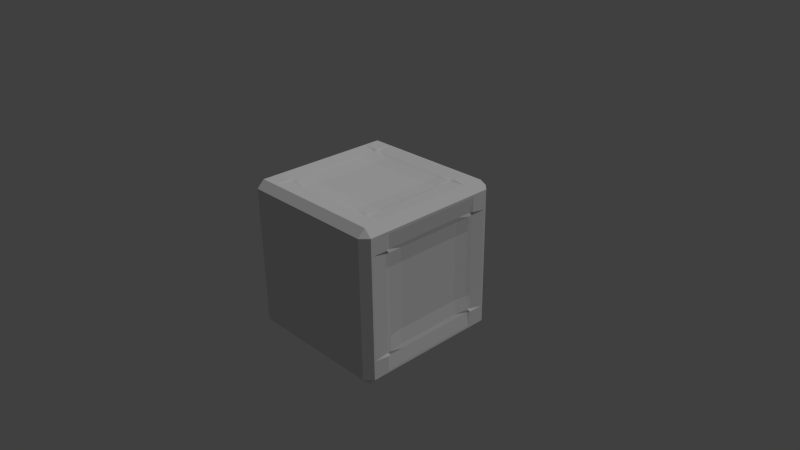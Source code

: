 # Source: CompanionCube.blend  (saved by Blender 2.71.0; exported with 4.5.12 LTS)
import bpy
from mathutils import Matrix  # noqa: F401  (used for matrix-valued properties, if any)

bpy.ops.wm.read_factory_settings(use_empty=True)
scene = bpy.context.scene
scene.name = 'Scene'

# ---- collections
col_collection_1 = bpy.data.collections.new('Collection 1'); scene.collection.children.link(col_collection_1)

# ---- materials (node trees are filled in below, after node groups)
mat_material = bpy.data.materials.new('Material')
mat_material.alpha_threshold = 0.0
mat_material.use_transparent_shadow = False
mat_material.roughness = 0.5
mat_material.line_color = (0.0, 0.0, 0.0, 1.0)

# ---- material node trees

# ---- world
world_world = bpy.data.worlds.new('World'); scene.world = world_world
world_world.color = (0.05088, 0.05088, 0.05088)
world_world.use_sun_shadow = False
world_world.sun_shadow_jitter_overblur = 0.0
world_world.cycles.sampling_method = 'MANUAL'
world_world.cycles.sample_map_resolution = 256

# ---- cameras
cam_camera = bpy.data.cameras.new('Camera')
cam_camera.clip_end = 100.0
cam_camera.lens = 35.0
cam_camera.sensor_width = 32.0
cam_camera.sensor_height = 18.0
cam_camera.ortho_scale = 7.314
cam_camera.dof.focus_distance = 0.0
cam_camera.dof.aperture_fstop = 128.0

# ---- lights
light_sun = bpy.data.lights.new('Sun', 'SUN')
light_sun.transmission_factor = 0.0
light_sun.angle = 0.1993
light_sun.energy = 1.0
light_sun.shadow_buffer_clip_start = 0.5
light_sun.shadow_soft_size = 0.1
light_sun.shadow_cascade_max_distance = 1000.0
light_sun.cycles.use_multiple_importance_sampling = False

# ---- meshes
me_cube = bpy.data.meshes.new('Cube')
me_cube.from_pydata([(1.046, 1.046, -1.046), (1.046, -1.046, -1.046), (-1.046, -1.046, -1.046), (-1.046, 1.046, -1.046), (1.046, 1.046, 1.046), (1.046, -1.046, 1.046), (-1.046, -1.046, 1.046), (-1.046, 1.046, 1.046), (1.046, 0.8139, -1.046), (1.046, 0.5813, -1.046), (1.046, 0.3488, -1.046), (1.046, 0.1163, -1.046), (1.046, -0.1163, -1.046), (1.046, -0.3488, -1.046), (1.046, -0.5813, -1.046), (1.046, -0.8139, -1.046), (0.8139, 1.046, -1.046), (0.5813, 1.046, -1.046), (0.3488, 1.046, -1.046), (0.1163, 1.046, -1.046), (-0.1163, 1.046, -1.046), (-0.3488, 1.046, -1.046), (-0.5813, 1.046, -1.046), (-0.8139, 1.046, -1.046), (1.046, 1.046, -0.8139), (1.046, 1.046, -0.5813), (1.046, 1.046, -0.3488), (1.046, 1.046, -0.1163), (1.046, 1.046, 0.1163), (1.046, 1.046, 0.3488), (1.046, 1.046, 0.5813), (1.046, 1.046, 0.8139), (0.8139, -1.046, -1.046), (0.5813, -1.046, -1.046), (0.3488, -1.046, -1.046), (0.1163, -1.046, -1.046), (-0.1163, -1.046, -1.046), (-0.3488, -1.046, -1.046), (-0.5813, -1.046, -1.046), (-0.8139, -1.046, -1.046), (1.046, -1.046, -0.8139), (1.046, -1.046, -0.5813), (1.046, -1.046, -0.3488), (1.046, -1.046, -0.1163), (1.046, -1.046, 0.1163), (1.046, -1.046, 0.3488), (1.046, -1.046, 0.5813), (1.046, -1.046, 0.8139), (-1.046, -0.8139, -1.046), (-1.046, -0.5813, -1.046), (-1.046, -0.3488, -1.046), (-1.046, -0.1163, -1.046), (-1.046, 0.1163, -1.046), (-1.046, 0.3488, -1.046), (-1.046, 0.5813, -1.046), (-1.046, 0.8139, -1.046), (-1.046, -1.046, -0.8139), (-1.046, -1.046, -0.5813), (-1.046, -1.046, -0.3488), (-1.046, -1.046, -0.1163), (-1.046, -1.046, 0.1163), (-1.046, -1.046, 0.3488), (-1.046, -1.046, 0.5813), (-1.046, -1.046, 0.8139), (-1.046, 1.046, -0.8139), (-1.046, 1.046, -0.5813), (-1.046, 1.046, -0.3488), (-1.046, 1.046, -0.1163), (-1.046, 1.046, 0.1163), (-1.046, 1.046, 0.3488), (-1.046, 1.046, 0.5813), (-1.046, 1.046, 0.8139), (1.046, 0.8139, 1.046), (1.046, 0.5813, 1.046), (1.046, 0.3488, 1.046), (1.046, 0.1163, 1.046), (1.046, -0.1163, 1.046), (1.046, -0.3488, 1.046), (1.046, -0.5813, 1.046), (1.046, -0.8139, 1.046), (0.8139, 1.046, 1.046), (0.5813, 1.046, 1.046), (0.3488, 1.046, 1.046), (0.1163, 1.046, 1.046), (-0.1163, 1.046, 1.046), (-0.3488, 1.046, 1.046), (-0.5813, 1.046, 1.046), (-0.8139, 1.046, 1.046), (0.8139, -1.046, 1.046), (0.5813, -1.046, 1.046), (0.3488, -1.046, 1.046), (0.1163, -1.046, 1.046), (-0.1163, -1.046, 1.046), (-0.3488, -1.046, 1.046), (-0.5813, -1.046, 1.046), (-0.8139, -1.046, 1.046), (-1.046, -0.8139, 1.046), (-1.046, -0.5813, 1.046), (-1.046, -0.3488, 1.046), (-1.046, -0.1163, 1.046), (-1.046, 0.1163, 1.046), (-1.046, 0.3488, 1.046), (-1.046, 0.5813, 1.046), (-1.046, 0.8139, 1.046), (0.8139, 0.8139, -1.046), (0.5813, 0.8139, -1.046), (0.3488, 0.8139, -1.046), (0.1163, 0.8139, -1.046), (-0.1163, 0.8139, -1.046), (-0.3488, 0.8139, -1.046), (-0.5813, 0.8139, -1.046), (-0.8139, 0.8139, -1.046), (0.8139, 0.5813, -1.046), (0.5556, 0.5556, -1.0), (0.3333, 0.5556, -1.0), (0.1111, 0.5556, -1.0), (-0.1111, 0.5556, -1.0), (-0.3333, 0.5556, -1.0), (-0.5556, 0.5556, -1.0), (-0.8139, 0.5813, -1.046), (0.8139, 0.3488, -1.046), (0.5556, 0.3333, -1.0), (0.3333, 0.3333, -1.0), (0.1111, 0.3333, -1.0), (-0.1111, 0.3333, -1.0), (-0.3333, 0.3333, -1.0), (-0.5556, 0.3333, -1.0), (-0.8139, 0.3488, -1.046), (0.8139, 0.1163, -1.046), (0.5556, 0.1111, -1.0), (0.3333, 0.1111, -1.0), (0.1111, 0.1111, -1.0), (-0.1111, 0.1111, -1.0), (-0.3333, 0.1111, -1.0), (-0.5556, 0.1111, -1.0), (-0.8139, 0.1163, -1.046), (0.8139, -0.1163, -1.046), (0.5556, -0.1111, -1.0), (0.3333, -0.1111, -1.0), (0.1111, -0.1111, -1.0), (-0.1111, -0.1111, -1.0), (-0.3333, -0.1111, -1.0), (-0.5556, -0.1111, -1.0), (-0.8139, -0.1163, -1.046), (0.8139, -0.3488, -1.046), (0.5556, -0.3333, -1.0), (0.3333, -0.3333, -1.0), (0.1111, -0.3333, -1.0), (-0.1111, -0.3333, -1.0), (-0.3333, -0.3333, -1.0), (-0.5556, -0.3333, -1.0), (-0.8139, -0.3488, -1.046), (0.8139, -0.5813, -1.046), (0.5556, -0.5556, -1.0), (0.3333, -0.5556, -1.0), (0.1111, -0.5556, -1.0), (-0.1111, -0.5556, -1.0), (-0.3333, -0.5556, -1.0), (-0.5556, -0.5556, -1.0), (-0.8139, -0.5813, -1.046), (0.8139, -0.8139, -1.046), (0.5813, -0.8139, -1.046), (0.3488, -0.8139, -1.046), (0.1163, -0.8139, -1.046), (-0.1163, -0.8139, -1.046), (-0.3488, -0.8139, -1.046), (-0.5813, -0.8139, -1.046), (-0.8139, -0.8139, -1.046), (0.8139, 0.8139, 1.046), (0.8139, 0.5813, 1.046), (0.8139, 0.3488, 1.046), (0.8139, 0.1163, 1.046), (0.8139, -0.1163, 1.046), (0.8139, -0.3488, 1.046), (0.8139, -0.5813, 1.046), (0.8139, -0.8139, 1.046), (0.5813, 0.8139, 1.046), (0.5556, 0.5556, 1.0), (0.5556, 0.3333, 1.0), (0.5556, 0.1111, 1.0), (0.5556, -0.1111, 1.0), (0.5556, -0.3333, 1.0), (0.5556, -0.5556, 1.0), (0.5813, -0.8139, 1.046), (0.3488, 0.8139, 1.046), (0.3333, 0.5556, 1.0), (0.3333, 0.3333, 1.0), (0.3333, 0.1111, 1.0), (0.3333, -0.1111, 1.0), (0.3333, -0.3333, 1.0), (0.3333, -0.5556, 1.0), (0.3488, -0.8139, 1.046), (0.1163, 0.8139, 1.046), (0.1111, 0.5556, 1.0), (0.1111, 0.3333, 1.0), (0.1111, 0.1111, 1.0), (0.1111, -0.1111, 1.0), (0.1111, -0.3333, 1.0), (0.1111, -0.5556, 1.0), (0.1163, -0.8139, 1.046), (-0.1163, 0.8139, 1.046), (-0.1111, 0.5556, 1.0), (-0.1111, 0.3333, 1.0), (-0.1111, 0.1111, 1.0), (-0.1111, -0.1111, 1.0), (-0.1111, -0.3333, 1.0), (-0.1111, -0.5556, 1.0), (-0.1163, -0.8139, 1.046), (-0.3488, 0.8139, 1.046), (-0.3333, 0.5556, 1.0), (-0.3333, 0.3333, 1.0), (-0.3333, 0.1111, 1.0), (-0.3333, -0.1111, 1.0), (-0.3333, -0.3333, 1.0), (-0.3333, -0.5556, 1.0), (-0.3488, -0.8139, 1.046), (-0.5813, 0.8139, 1.046), (-0.5556, 0.5556, 1.0), (-0.5556, 0.3333, 1.0), (-0.5556, 0.1111, 1.0), (-0.5556, -0.1111, 1.0), (-0.5556, -0.3333, 1.0), (-0.5556, -0.5556, 1.0), (-0.5813, -0.8139, 1.046), (-0.8139, 0.8139, 1.046), (-0.8139, 0.5813, 1.046), (-0.8139, 0.3488, 1.046), (-0.8139, 0.1163, 1.046), (-0.8139, -0.1163, 1.046), (-0.8139, -0.3488, 1.046), (-0.8139, -0.5813, 1.046), (-0.8139, -0.8139, 1.046), (1.046, 0.8139, -0.8139), (1.046, 0.5813, -0.8139), (1.046, 0.3488, -0.8139), (1.046, 0.1163, -0.8139), (1.046, -0.1163, -0.8139), (1.046, -0.3488, -0.8139), (1.046, -0.5813, -0.8139), (1.046, -0.8139, -0.8139), (1.046, 0.8139, -0.5813), (1.0, 0.5556, -0.5556), (1.0, 0.3333, -0.5556), (1.0, 0.1111, -0.5556), (1.0, -0.1111, -0.5556), (1.0, -0.3333, -0.5556), (1.0, -0.5556, -0.5556), (1.046, -0.8139, -0.5813), (1.046, 0.8139, -0.3488), (1.0, 0.5556, -0.3333), (1.0, 0.3333, -0.3333), (1.0, 0.1111, -0.3333), (1.0, -0.1111, -0.3333), (1.0, -0.3333, -0.3333), (1.0, -0.5556, -0.3333), (1.046, -0.8139, -0.3488), (1.046, 0.8139, -0.1163), (1.0, 0.5556, -0.1111), (1.0, 0.3333, -0.1111), (1.0, 0.1111, -0.1111), (1.0, -0.1111, -0.1111), (1.0, -0.3333, -0.1111), (1.0, -0.5556, -0.1111), (1.046, -0.8139, -0.1163), (1.046, 0.8139, 0.1163), (1.0, 0.5556, 0.1111), (1.0, 0.3333, 0.1111), (1.0, 0.1111, 0.1111), (1.0, -0.1111, 0.1111), (1.0, -0.3333, 0.1111), (1.0, -0.5556, 0.1111), (1.046, -0.8139, 0.1163), (1.046, 0.8139, 0.3488), (1.0, 0.5556, 0.3333), (1.0, 0.3333, 0.3333), (1.0, 0.1111, 0.3333), (1.0, -0.1111, 0.3333), (1.0, -0.3333, 0.3333), (1.0, -0.5556, 0.3333), (1.046, -0.8139, 0.3488), (1.046, 0.8139, 0.5813), (1.0, 0.5556, 0.5556), (1.0, 0.3333, 0.5556), (1.0, 0.1111, 0.5556), (1.0, -0.1111, 0.5556), (1.0, -0.3333, 0.5556), (1.0, -0.5556, 0.5556), (1.046, -0.8139, 0.5813), (1.046, 0.8139, 0.8139), (1.046, 0.5813, 0.8139), (1.046, 0.3488, 0.8139), (1.046, 0.1163, 0.8139), (1.046, -0.1163, 0.8139), (1.046, -0.3488, 0.8139), (1.046, -0.5813, 0.8139), (1.046, -0.8139, 0.8139), (0.8139, -1.046, -0.8139), (0.5813, -1.046, -0.8139), (0.3488, -1.046, -0.8139), (0.1163, -1.046, -0.8139), (-0.1163, -1.046, -0.8139), (-0.3488, -1.046, -0.8139), (-0.5813, -1.046, -0.8139), (-0.8139, -1.046, -0.8139), (0.8139, -1.046, -0.5813), (0.5556, -1.0, -0.5556), (0.3333, -1.0, -0.5556), (0.1111, -1.0, -0.5556), (-0.1111, -1.0, -0.5556), (-0.3333, -1.0, -0.5556), (-0.5556, -1.0, -0.5556), (-0.8139, -1.046, -0.5813), (0.8139, -1.046, -0.3488), (0.5556, -1.0, -0.3333), (0.3333, -1.0, -0.3333), (0.1111, -1.0, -0.3333), (-0.1111, -1.0, -0.3333), (-0.3333, -1.0, -0.3333), (-0.5556, -1.0, -0.3333), (-0.8139, -1.046, -0.3488), (0.8139, -1.046, -0.1163), (0.5556, -1.0, -0.1111), (0.3333, -1.0, -0.1111), (0.1111, -1.0, -0.1111), (-0.1111, -1.0, -0.1111), (-0.3333, -1.0, -0.1111), (-0.5556, -1.0, -0.1111), (-0.8139, -1.046, -0.1163), (0.8139, -1.046, 0.1163), (0.5556, -1.0, 0.1111), (0.3333, -1.0, 0.1111), (0.1111, -1.0, 0.1111), (-0.1111, -1.0, 0.1111), (-0.3333, -1.0, 0.1111), (-0.5556, -1.0, 0.1111), (-0.8139, -1.046, 0.1163), (0.8139, -1.046, 0.3488), (0.5556, -1.0, 0.3333), (0.3333, -1.0, 0.3333), (0.1111, -1.0, 0.3333), (-0.1111, -1.0, 0.3333), (-0.3333, -1.0, 0.3333), (-0.5556, -1.0, 0.3333), (-0.8139, -1.046, 0.3488), (0.8139, -1.046, 0.5813), (0.5556, -1.0, 0.5556), (0.3333, -1.0, 0.5556), (0.1111, -1.0, 0.5556), (-0.1111, -1.0, 0.5556), (-0.3333, -1.0, 0.5556), (-0.5556, -1.0, 0.5556), (-0.8139, -1.046, 0.5813), (0.8139, -1.046, 0.8139), (0.5813, -1.046, 0.8139), (0.3488, -1.046, 0.8139), (0.1163, -1.046, 0.8139), (-0.1163, -1.046, 0.8139), (-0.3488, -1.046, 0.8139), (-0.5813, -1.046, 0.8139), (-0.8139, -1.046, 0.8139), (-1.046, -0.8139, -0.8139), (-1.046, -0.5813, -0.8139), (-1.046, -0.3488, -0.8139), (-1.046, -0.1163, -0.8139), (-1.046, 0.1163, -0.8139), (-1.046, 0.3488, -0.8139), (-1.046, 0.5813, -0.8139), (-1.046, 0.8139, -0.8139), (-1.046, -0.8139, -0.5813), (-1.0, -0.5556, -0.5556), (-1.0, -0.3333, -0.5556), (-1.0, -0.1111, -0.5556), (-1.0, 0.1111, -0.5556), (-1.0, 0.3333, -0.5556), (-1.0, 0.5556, -0.5556), (-1.046, 0.8139, -0.5813), (-1.046, -0.8139, -0.3488), (-1.0, -0.5556, -0.3333), (-1.0, -0.3333, -0.3333), (-1.0, -0.1111, -0.3333), (-1.0, 0.1111, -0.3333), (-1.0, 0.3333, -0.3333), (-1.0, 0.5556, -0.3333), (-1.046, 0.8139, -0.3488), (-1.046, -0.8139, -0.1163), (-1.0, -0.5556, -0.1111), (-1.0, -0.3333, -0.1111), (-1.0, -0.1111, -0.1111), (-1.0, 0.1111, -0.1111), (-1.0, 0.3333, -0.1111), (-1.0, 0.5556, -0.1111), (-1.046, 0.8139, -0.1163), (-1.046, -0.8139, 0.1163), (-1.0, -0.5556, 0.1111), (-1.0, -0.3333, 0.1111), (-1.0, -0.1111, 0.1111), (-1.0, 0.1111, 0.1111), (-1.0, 0.3333, 0.1111), (-1.0, 0.5556, 0.1111), (-1.046, 0.8139, 0.1163), (-1.046, -0.8139, 0.3488), (-1.0, -0.5556, 0.3333), (-1.0, -0.3333, 0.3333), (-1.0, -0.1111, 0.3333), (-1.0, 0.1111, 0.3333), (-1.0, 0.3333, 0.3333), (-1.0, 0.5556, 0.3333), (-1.046, 0.8139, 0.3488), (-1.046, -0.8139, 0.5813), (-1.0, -0.5556, 0.5556), (-1.0, -0.3333, 0.5556), (-1.0, -0.1111, 0.5556), (-1.0, 0.1111, 0.5556), (-1.0, 0.3333, 0.5556), (-1.0, 0.5556, 0.5556), (-1.046, 0.8139, 0.5813), (-1.046, -0.8139, 0.8139), (-1.046, -0.5813, 0.8139), (-1.046, -0.3488, 0.8139), (-1.046, -0.1163, 0.8139), (-1.046, 0.1163, 0.8139), (-1.046, 0.3488, 0.8139), (-1.046, 0.5813, 0.8139), (-1.046, 0.8139, 0.8139), (0.8139, 1.046, 0.8139), (0.5813, 1.046, 0.8139), (0.3488, 1.046, 0.8139), (0.1163, 1.046, 0.8139), (-0.1163, 1.046, 0.8139), (-0.3488, 1.046, 0.8139), (-0.5813, 1.046, 0.8139), (-0.8139, 1.046, 0.8139), (0.8139, 1.046, 0.5813), (0.5556, 1.0, 0.5556), (0.3333, 1.0, 0.5556), (0.1111, 1.0, 0.5556), (-0.1111, 1.0, 0.5556), (-0.3333, 1.0, 0.5556), (-0.5556, 1.0, 0.5556), (-0.8139, 1.046, 0.5813), (0.8139, 1.046, 0.3488), (0.5556, 1.0, 0.3333), (0.3333, 1.0, 0.3333), (0.1111, 1.0, 0.3333), (-0.1111, 1.0, 0.3333), (-0.3333, 1.0, 0.3333), (-0.5556, 1.0, 0.3333), (-0.8139, 1.046, 0.3488), (0.8139, 1.046, 0.1163), (0.5556, 1.0, 0.1111), (0.3333, 1.0, 0.1111), (0.1111, 1.0, 0.1111), (-0.1111, 1.0, 0.1111), (-0.3333, 1.0, 0.1111), (-0.5556, 1.0, 0.1111), (-0.8139, 1.046, 0.1163), (0.8139, 1.046, -0.1163), (0.5556, 1.0, -0.1111), (0.3333, 1.0, -0.1111), (0.1111, 1.0, -0.1111), (-0.1111, 1.0, -0.1111), (-0.3333, 1.0, -0.1111), (-0.5556, 1.0, -0.1111), (-0.8139, 1.046, -0.1163), (0.8139, 1.046, -0.3488), (0.5556, 1.0, -0.3333), (0.3333, 1.0, -0.3333), (0.1111, 1.0, -0.3333), (-0.1111, 1.0, -0.3333), (-0.3333, 1.0, -0.3333), (-0.5556, 1.0, -0.3333), (-0.8139, 1.046, -0.3488), (0.8139, 1.046, -0.5813), (0.5556, 1.0, -0.5556), (0.3333, 1.0, -0.5556), (0.1111, 1.0, -0.5556), (-0.1111, 1.0, -0.5556), (-0.3333, 1.0, -0.5556), (-0.5556, 1.0, -0.5556), (-0.8139, 1.046, -0.5813), (0.8139, 1.046, -0.8139), (0.5813, 1.046, -0.8139), (0.3488, 1.046, -0.8139), (0.1163, 1.046, -0.8139), (-0.1163, 1.046, -0.8139), (-0.3488, 1.046, -0.8139), (-0.5813, 1.046, -0.8139), (-0.8139, 1.046, -0.8139)], [], [(167, 39, 2, 48), (231, 96, 6, 95), (295, 79, 5, 47), (359, 95, 6, 63), (423, 103, 7, 71), (487, 23, 3, 64), (23, 111, 55, 3), (111, 119, 54, 55), (119, 127, 53, 54), (127, 135, 52, 53), (135, 143, 51, 52), (143, 151, 50, 51), (151, 159, 49, 50), (159, 167, 48, 49), (0, 8, 104, 16), (16, 104, 105, 17), (17, 105, 106, 18), (18, 106, 107, 19), (19, 107, 108, 20), (20, 108, 109, 21), (21, 109, 110, 22), (22, 110, 111, 23), (8, 9, 112, 104), (104, 112, 113, 105), (105, 113, 114, 106), (106, 114, 115, 107), (107, 115, 116, 108), (108, 116, 117, 109), (109, 117, 118, 110), (110, 118, 119, 111), (9, 10, 120, 112), (112, 120, 121, 113), (113, 121, 122, 114), (114, 122, 123, 115), (115, 123, 124, 116), (116, 124, 125, 117), (117, 125, 126, 118), (118, 126, 127, 119), (10, 11, 128, 120), (120, 128, 129, 121), (121, 129, 130, 122), (122, 130, 131, 123), (123, 131, 132, 124), (124, 132, 133, 125), (125, 133, 134, 126), (126, 134, 135, 127), (11, 12, 136, 128), (128, 136, 137, 129), (129, 137, 138, 130), (130, 138, 139, 131), (131, 139, 140, 132), (132, 140, 141, 133), (133, 141, 142, 134), (134, 142, 143, 135), (12, 13, 144, 136), (136, 144, 145, 137), (137, 145, 146, 138), (138, 146, 147, 139), (139, 147, 148, 140), (140, 148, 149, 141), (141, 149, 150, 142), (142, 150, 151, 143), (13, 14, 152, 144), (144, 152, 153, 145), (145, 153, 154, 146), (146, 154, 155, 147), (147, 155, 156, 148), (148, 156, 157, 149), (149, 157, 158, 150), (150, 158, 159, 151), (14, 15, 160, 152), (152, 160, 161, 153), (153, 161, 162, 154), (154, 162, 163, 155), (155, 163, 164, 156), (156, 164, 165, 157), (157, 165, 166, 158), (158, 166, 167, 159), (15, 1, 32, 160), (160, 32, 33, 161), (161, 33, 34, 162), (162, 34, 35, 163), (163, 35, 36, 164), (164, 36, 37, 165), (165, 37, 38, 166), (166, 38, 39, 167), (79, 175, 88, 5), (175, 183, 89, 88), (183, 191, 90, 89), (191, 199, 91, 90), (199, 207, 92, 91), (207, 215, 93, 92), (215, 223, 94, 93), (223, 231, 95, 94), (4, 80, 168, 72), (72, 168, 169, 73), (73, 169, 170, 74), (74, 170, 171, 75), (75, 171, 172, 76), (76, 172, 173, 77), (77, 173, 174, 78), (78, 174, 175, 79), (80, 81, 176, 168), (168, 176, 177, 169), (169, 177, 178, 170), (170, 178, 179, 171), (171, 179, 180, 172), (172, 180, 181, 173), (173, 181, 182, 174), (174, 182, 183, 175), (81, 82, 184, 176), (176, 184, 185, 177), (177, 185, 186, 178), (178, 186, 187, 179), (179, 187, 188, 180), (180, 188, 189, 181), (181, 189, 190, 182), (182, 190, 191, 183), (82, 83, 192, 184), (184, 192, 193, 185), (185, 193, 194, 186), (186, 194, 195, 187), (187, 195, 196, 188), (188, 196, 197, 189), (189, 197, 198, 190), (190, 198, 199, 191), (83, 84, 200, 192), (192, 200, 201, 193), (193, 201, 202, 194), (194, 202, 203, 195), (195, 203, 204, 196), (196, 204, 205, 197), (197, 205, 206, 198), (198, 206, 207, 199), (84, 85, 208, 200), (200, 208, 209, 201), (201, 209, 210, 202), (202, 210, 211, 203), (203, 211, 212, 204), (204, 212, 213, 205), (205, 213, 214, 206), (206, 214, 215, 207), (85, 86, 216, 208), (208, 216, 217, 209), (209, 217, 218, 210), (210, 218, 219, 211), (211, 219, 220, 212), (212, 220, 221, 213), (213, 221, 222, 214), (214, 222, 223, 215), (86, 87, 224, 216), (216, 224, 225, 217), (217, 225, 226, 218), (218, 226, 227, 219), (219, 227, 228, 220), (220, 228, 229, 221), (221, 229, 230, 222), (222, 230, 231, 223), (87, 7, 103, 224), (224, 103, 102, 225), (225, 102, 101, 226), (226, 101, 100, 227), (227, 100, 99, 228), (228, 99, 98, 229), (229, 98, 97, 230), (230, 97, 96, 231), (15, 239, 40, 1), (239, 247, 41, 40), (247, 255, 42, 41), (255, 263, 43, 42), (263, 271, 44, 43), (271, 279, 45, 44), (279, 287, 46, 45), (287, 295, 47, 46), (0, 24, 232, 8), (8, 232, 233, 9), (9, 233, 234, 10), (10, 234, 235, 11), (11, 235, 236, 12), (12, 236, 237, 13), (13, 237, 238, 14), (14, 238, 239, 15), (24, 25, 240, 232), (232, 240, 241, 233), (233, 241, 242, 234), (234, 242, 243, 235), (235, 243, 244, 236), (236, 244, 245, 237), (237, 245, 246, 238), (238, 246, 247, 239), (25, 26, 248, 240), (240, 248, 249, 241), (241, 249, 250, 242), (242, 250, 251, 243), (243, 251, 252, 244), (244, 252, 253, 245), (245, 253, 254, 246), (246, 254, 255, 247), (26, 27, 256, 248), (248, 256, 257, 249), (249, 257, 258, 250), (250, 258, 259, 251), (251, 259, 260, 252), (252, 260, 261, 253), (253, 261, 262, 254), (254, 262, 263, 255), (27, 28, 264, 256), (256, 264, 265, 257), (257, 265, 266, 258), (258, 266, 267, 259), (259, 267, 268, 260), (260, 268, 269, 261), (261, 269, 270, 262), (262, 270, 271, 263), (28, 29, 272, 264), (264, 272, 273, 265), (265, 273, 274, 266), (266, 274, 275, 267), (267, 275, 276, 268), (268, 276, 277, 269), (269, 277, 278, 270), (270, 278, 279, 271), (29, 30, 280, 272), (272, 280, 281, 273), (273, 281, 282, 274), (274, 282, 283, 275), (275, 283, 284, 276), (276, 284, 285, 277), (277, 285, 286, 278), (278, 286, 287, 279), (30, 31, 288, 280), (280, 288, 289, 281), (281, 289, 290, 282), (282, 290, 291, 283), (283, 291, 292, 284), (284, 292, 293, 285), (285, 293, 294, 286), (286, 294, 295, 287), (31, 4, 72, 288), (288, 72, 73, 289), (289, 73, 74, 290), (290, 74, 75, 291), (291, 75, 76, 292), (292, 76, 77, 293), (293, 77, 78, 294), (294, 78, 79, 295), (39, 303, 56, 2), (303, 311, 57, 56), (311, 319, 58, 57), (319, 327, 59, 58), (327, 335, 60, 59), (335, 343, 61, 60), (343, 351, 62, 61), (351, 359, 63, 62), (1, 40, 296, 32), (32, 296, 297, 33), (33, 297, 298, 34), (34, 298, 299, 35), (35, 299, 300, 36), (36, 300, 301, 37), (37, 301, 302, 38), (38, 302, 303, 39), (40, 41, 304, 296), (296, 304, 305, 297), (297, 305, 306, 298), (298, 306, 307, 299), (299, 307, 308, 300), (300, 308, 309, 301), (301, 309, 310, 302), (302, 310, 311, 303), (41, 42, 312, 304), (304, 312, 313, 305), (305, 313, 314, 306), (306, 314, 315, 307), (307, 315, 316, 308), (308, 316, 317, 309), (309, 317, 318, 310), (310, 318, 319, 311), (42, 43, 320, 312), (312, 320, 321, 313), (313, 321, 322, 314), (314, 322, 323, 315), (315, 323, 324, 316), (316, 324, 325, 317), (317, 325, 326, 318), (318, 326, 327, 319), (43, 44, 328, 320), (320, 328, 329, 321), (321, 329, 330, 322), (322, 330, 331, 323), (323, 331, 332, 324), (324, 332, 333, 325), (325, 333, 334, 326), (326, 334, 335, 327), (44, 45, 336, 328), (328, 336, 337, 329), (329, 337, 338, 330), (330, 338, 339, 331), (331, 339, 340, 332), (332, 340, 341, 333), (333, 341, 342, 334), (334, 342, 343, 335), (45, 46, 344, 336), (336, 344, 345, 337), (337, 345, 346, 338), (338, 346, 347, 339), (339, 347, 348, 340), (340, 348, 349, 341), (341, 349, 350, 342), (342, 350, 351, 343), (46, 47, 352, 344), (344, 352, 353, 345), (345, 353, 354, 346), (346, 354, 355, 347), (347, 355, 356, 348), (348, 356, 357, 349), (349, 357, 358, 350), (350, 358, 359, 351), (47, 5, 88, 352), (352, 88, 89, 353), (353, 89, 90, 354), (354, 90, 91, 355), (355, 91, 92, 356), (356, 92, 93, 357), (357, 93, 94, 358), (358, 94, 95, 359), (55, 367, 64, 3), (367, 375, 65, 64), (375, 383, 66, 65), (383, 391, 67, 66), (391, 399, 68, 67), (399, 407, 69, 68), (407, 415, 70, 69), (415, 423, 71, 70), (2, 56, 360, 48), (48, 360, 361, 49), (49, 361, 362, 50), (50, 362, 363, 51), (51, 363, 364, 52), (52, 364, 365, 53), (53, 365, 366, 54), (54, 366, 367, 55), (56, 57, 368, 360), (360, 368, 369, 361), (361, 369, 370, 362), (362, 370, 371, 363), (363, 371, 372, 364), (364, 372, 373, 365), (365, 373, 374, 366), (366, 374, 375, 367), (57, 58, 376, 368), (368, 376, 377, 369), (369, 377, 378, 370), (370, 378, 379, 371), (371, 379, 380, 372), (372, 380, 381, 373), (373, 381, 382, 374), (374, 382, 383, 375), (58, 59, 384, 376), (376, 384, 385, 377), (377, 385, 386, 378), (378, 386, 387, 379), (379, 387, 388, 380), (380, 388, 389, 381), (381, 389, 390, 382), (382, 390, 391, 383), (59, 60, 392, 384), (384, 392, 393, 385), (385, 393, 394, 386), (386, 394, 395, 387), (387, 395, 396, 388), (388, 396, 397, 389), (389, 397, 398, 390), (390, 398, 399, 391), (60, 61, 400, 392), (392, 400, 401, 393), (393, 401, 402, 394), (394, 402, 403, 395), (395, 403, 404, 396), (396, 404, 405, 397), (397, 405, 406, 398), (398, 406, 407, 399), (61, 62, 408, 400), (400, 408, 409, 401), (401, 409, 410, 402), (402, 410, 411, 403), (403, 411, 412, 404), (404, 412, 413, 405), (405, 413, 414, 406), (406, 414, 415, 407), (62, 63, 416, 408), (408, 416, 417, 409), (409, 417, 418, 410), (410, 418, 419, 411), (411, 419, 420, 412), (412, 420, 421, 413), (413, 421, 422, 414), (414, 422, 423, 415), (63, 6, 96, 416), (416, 96, 97, 417), (417, 97, 98, 418), (418, 98, 99, 419), (419, 99, 100, 420), (420, 100, 101, 421), (421, 101, 102, 422), (422, 102, 103, 423), (87, 431, 71, 7), (431, 439, 70, 71), (439, 447, 69, 70), (447, 455, 68, 69), (455, 463, 67, 68), (463, 471, 66, 67), (471, 479, 65, 66), (479, 487, 64, 65), (4, 31, 424, 80), (80, 424, 425, 81), (81, 425, 426, 82), (82, 426, 427, 83), (83, 427, 428, 84), (84, 428, 429, 85), (85, 429, 430, 86), (86, 430, 431, 87), (31, 30, 432, 424), (424, 432, 433, 425), (425, 433, 434, 426), (426, 434, 435, 427), (427, 435, 436, 428), (428, 436, 437, 429), (429, 437, 438, 430), (430, 438, 439, 431), (30, 29, 440, 432), (432, 440, 441, 433), (433, 441, 442, 434), (434, 442, 443, 435), (435, 443, 444, 436), (436, 444, 445, 437), (437, 445, 446, 438), (438, 446, 447, 439), (29, 28, 448, 440), (440, 448, 449, 441), (441, 449, 450, 442), (442, 450, 451, 443), (443, 451, 452, 444), (444, 452, 453, 445), (445, 453, 454, 446), (446, 454, 455, 447), (28, 27, 456, 448), (448, 456, 457, 449), (449, 457, 458, 450), (450, 458, 459, 451), (451, 459, 460, 452), (452, 460, 461, 453), (453, 461, 462, 454), (454, 462, 463, 455), (27, 26, 464, 456), (456, 464, 465, 457), (457, 465, 466, 458), (458, 466, 467, 459), (459, 467, 468, 460), (460, 468, 469, 461), (461, 469, 470, 462), (462, 470, 471, 463), (26, 25, 472, 464), (464, 472, 473, 465), (465, 473, 474, 466), (466, 474, 475, 467), (467, 475, 476, 468), (468, 476, 477, 469), (469, 477, 478, 470), (470, 478, 479, 471), (25, 24, 480, 472), (472, 480, 481, 473), (473, 481, 482, 474), (474, 482, 483, 475), (475, 483, 484, 476), (476, 484, 485, 477), (477, 485, 486, 478), (478, 486, 487, 479), (24, 0, 16, 480), (480, 16, 17, 481), (481, 17, 18, 482), (482, 18, 19, 483), (483, 19, 20, 484), (484, 20, 21, 485), (485, 21, 22, 486), (486, 22, 23, 487)])
_uv = me_cube.uv_layers.new(name='UVMap')
_uv.uv.foreach_set('vector', [0.03741, 0.03732, 0.0004272, 0.03729, 0.0004393, 0.0003274, 0.0374, 0.0003395, 0.704, 0.3707, 0.667, 0.3707, 0.667, 0.3337, 0.704, 0.3337, 0.03739, 0.6293, 0.03739, 0.6663, 0.0004259, 0.6663, 0.0004165, 0.6294, 0.3707, 0.6293, 0.3707, 0.6663, 0.3337, 0.6663, 0.3337, 0.6293, 0.296, 0.704, 0.296, 0.667, 0.3329, 0.667, 0.3329, 0.704, 0.3707, 0.296, 0.3707, 0.333, 0.3337, 0.333, 0.3337, 0.296, 0.3329, 0.03741, 0.296, 0.03742, 0.296, 0.0004945, 0.3329, 0.0005107, 0.296, 0.03742, 0.259, 0.03739, 0.2591, 0.0004163, 0.296, 0.0004945, 0.259, 0.03739, 0.2221, 0.03722, 0.2222, 0.0002825, 0.2591, 0.0004163, 0.2221, 0.03722, 0.1852, 0.03713, 0.1852, 0.0002081, 0.2222, 0.0002825, 0.1852, 0.03713, 0.1483, 0.03712, 0.1482, 0.0001998, 0.1852, 0.0002081, 0.1483, 0.03712, 0.1114, 0.03717, 0.1113, 0.0002509, 0.1482, 0.0001998, 0.1114, 0.03717, 0.07439, 0.03731, 0.07436, 0.000325, 0.1113, 0.0002509, 0.07439, 0.03731, 0.03741, 0.03732, 0.0374, 0.0003395, 0.07436, 0.000325, 0.3329, 0.333, 0.2959, 0.333, 0.2959, 0.296, 0.3329, 0.296, 0.3329, 0.296, 0.2959, 0.296, 0.296, 0.259, 0.333, 0.2591, 0.333, 0.2591, 0.296, 0.259, 0.2961, 0.222, 0.3331, 0.2221, 0.3331, 0.2221, 0.2961, 0.222, 0.2962, 0.1852, 0.3331, 0.1852, 0.3331, 0.1852, 0.2962, 0.1852, 0.2962, 0.1483, 0.3331, 0.1482, 0.3331, 0.1482, 0.2962, 0.1483, 0.2962, 0.1114, 0.3331, 0.1113, 0.3331, 0.1113, 0.2962, 0.1114, 0.296, 0.0744, 0.333, 0.07431, 0.333, 0.07431, 0.296, 0.0744, 0.296, 0.03742, 0.3329, 0.03741, 0.2959, 0.333, 0.259, 0.333, 0.259, 0.296, 0.2959, 0.296, 0.2959, 0.296, 0.259, 0.296, 0.2545, 0.2545, 0.296, 0.259, 0.296, 0.259, 0.2545, 0.2545, 0.2546, 0.2195, 0.2961, 0.222, 0.2961, 0.222, 0.2546, 0.2195, 0.2546, 0.1843, 0.2962, 0.1852, 0.2962, 0.1852, 0.2546, 0.1843, 0.2546, 0.1491, 0.2962, 0.1483, 0.2962, 0.1483, 0.2546, 0.1491, 0.2546, 0.1139, 0.2962, 0.1114, 0.2962, 0.1114, 0.2546, 0.1139, 0.2545, 0.07888, 0.296, 0.0744, 0.296, 0.0744, 0.2545, 0.07888, 0.259, 0.03739, 0.296, 0.03742, 0.259, 0.333, 0.222, 0.3331, 0.222, 0.2962, 0.259, 0.296, 0.259, 0.296, 0.222, 0.2962, 0.2194, 0.2546, 0.2545, 0.2545, 0.2545, 0.2545, 0.2194, 0.2546, 0.2194, 0.2194, 0.2546, 0.2195, 0.2546, 0.2195, 0.2194, 0.2194, 0.2194, 0.1843, 0.2546, 0.1843, 0.2546, 0.1843, 0.2194, 0.1843, 0.2194, 0.1491, 0.2546, 0.1491, 0.2546, 0.1491, 0.2194, 0.1491, 0.2194, 0.1139, 0.2546, 0.1139, 0.2546, 0.1139, 0.2194, 0.1139, 0.2195, 0.07878, 0.2545, 0.07888, 0.2545, 0.07888, 0.2195, 0.07878, 0.2221, 0.03722, 0.259, 0.03739, 0.222, 0.3331, 0.1851, 0.3331, 0.1851, 0.2962, 0.222, 0.2962, 0.222, 0.2962, 0.1851, 0.2962, 0.1842, 0.2546, 0.2194, 0.2546, 0.2194, 0.2546, 0.1842, 0.2546, 0.1842, 0.2194, 0.2194, 0.2194, 0.2194, 0.2194, 0.1842, 0.2194, 0.1843, 0.1843, 0.2194, 0.1843, 0.2194, 0.1843, 0.1843, 0.1843, 0.1843, 0.1491, 0.2194, 0.1491, 0.2194, 0.1491, 0.1843, 0.1491, 0.1843, 0.1139, 0.2194, 0.1139, 0.2194, 0.1139, 0.1843, 0.1139, 0.1843, 0.07874, 0.2195, 0.07878, 0.2195, 0.07878, 0.1843, 0.07874, 0.1852, 0.03713, 0.2221, 0.03722, 0.1851, 0.3331, 0.1481, 0.3331, 0.1482, 0.2962, 0.1851, 0.2962, 0.1851, 0.2962, 0.1482, 0.2962, 0.149, 0.2546, 0.1842, 0.2546, 0.1842, 0.2546, 0.149, 0.2546, 0.1491, 0.2194, 0.1842, 0.2194, 0.1842, 0.2194, 0.1491, 0.2194, 0.1491, 0.1842, 0.1843, 0.1843, 0.1843, 0.1843, 0.1491, 0.1842, 0.1491, 0.1491, 0.1843, 0.1491, 0.1843, 0.1491, 0.1491, 0.1491, 0.1491, 0.1139, 0.1843, 0.1139, 0.1843, 0.1139, 0.1491, 0.1139, 0.1491, 0.07873, 0.1843, 0.07874, 0.1843, 0.07874, 0.1491, 0.07873, 0.1483, 0.03712, 0.1852, 0.03713, 0.1481, 0.3331, 0.1112, 0.3331, 0.1113, 0.2961, 0.1482, 0.2962, 0.1482, 0.2962, 0.1113, 0.2961, 0.1139, 0.2546, 0.149, 0.2546, 0.149, 0.2546, 0.1139, 0.2546, 0.1139, 0.2194, 0.1491, 0.2194, 0.1491, 0.2194, 0.1139, 0.2194, 0.1139, 0.1842, 0.1491, 0.1842, 0.1491, 0.1842, 0.1139, 0.1842, 0.1139, 0.1491, 0.1491, 0.1491, 0.1491, 0.1491, 0.1139, 0.1491, 0.1139, 0.1139, 0.1491, 0.1139, 0.1491, 0.1139, 0.1139, 0.1139, 0.1139, 0.07876, 0.1491, 0.07873, 0.1491, 0.07873, 0.1139, 0.07876, 0.1114, 0.03717, 0.1483, 0.03712, 0.1112, 0.3331, 0.07421, 0.3329, 0.07432, 0.2959, 0.1113, 0.2961, 0.1113, 0.2961, 0.07432, 0.2959, 0.07883, 0.2545, 0.1139, 0.2546, 0.1139, 0.2546, 0.07883, 0.2545, 0.07876, 0.2194, 0.1139, 0.2194, 0.1139, 0.2194, 0.07876, 0.2194, 0.07873, 0.1842, 0.1139, 0.1842, 0.1139, 0.1842, 0.07873, 0.1842, 0.07874, 0.149, 0.1139, 0.1491, 0.1139, 0.1491, 0.07874, 0.149, 0.0788, 0.1139, 0.1139, 0.1139, 0.1139, 0.1139, 0.0788, 0.1139, 0.07886, 0.0788, 0.1139, 0.07876, 0.1139, 0.07876, 0.07886, 0.0788, 0.07439, 0.03731, 0.1114, 0.03717, 0.07421, 0.3329, 0.03731, 0.3328, 0.03734, 0.2959, 0.07432, 0.2959, 0.07432, 0.2959, 0.03734, 0.2959, 0.03734, 0.2589, 0.07883, 0.2545, 0.07883, 0.2545, 0.03734, 0.2589, 0.03719, 0.222, 0.07876, 0.2194, 0.07876, 0.2194, 0.03719, 0.222, 0.03713, 0.1851, 0.07873, 0.1842, 0.07873, 0.1842, 0.03713, 0.1851, 0.03714, 0.1482, 0.07874, 0.149, 0.07874, 0.149, 0.03714, 0.1482, 0.03721, 0.1113, 0.0788, 0.1139, 0.0788, 0.1139, 0.03721, 0.1113, 0.03737, 0.0743, 0.07886, 0.0788, 0.07886, 0.0788, 0.03737, 0.0743, 0.03741, 0.03732, 0.07439, 0.03731, 0.03731, 0.3328, 0.0004116, 0.3328, 0.0004172, 0.2959, 0.03734, 0.2959, 0.03734, 0.2959, 0.0004172, 0.2959, 0.0003616, 0.259, 0.03734, 0.2589, 0.03734, 0.2589, 0.0003616, 0.259, 0.0002507, 0.2221, 0.03719, 0.222, 0.03719, 0.222, 0.0002507, 0.2221, 0.0001998, 0.1851, 0.03713, 0.1851, 0.03713, 0.1851, 0.0001998, 0.1851, 0.0002151, 0.1481, 0.03714, 0.1482, 0.03714, 0.1482, 0.0002151, 0.1481, 0.0002903, 0.1112, 0.03721, 0.1113, 0.03721, 0.1113, 0.0002903, 0.1112, 0.0003885, 0.07425, 0.03737, 0.0743, 0.03737, 0.0743, 0.0003885, 0.07425, 0.0004272, 0.03729, 0.03741, 0.03732, 0.9995, 0.3707, 0.9626, 0.3707, 0.9626, 0.3338, 0.9995, 0.3338, 0.9626, 0.3707, 0.9256, 0.3707, 0.9257, 0.3337, 0.9626, 0.3338, 0.9256, 0.3707, 0.8887, 0.3705, 0.8888, 0.3336, 0.9257, 0.3337, 0.8887, 0.3705, 0.8518, 0.3705, 0.8518, 0.3335, 0.8888, 0.3336, 0.8518, 0.3705, 0.8149, 0.3705, 0.8148, 0.3335, 0.8518, 0.3335, 0.8149, 0.3705, 0.778, 0.3705, 0.7779, 0.3336, 0.8148, 0.3335, 0.778, 0.3705, 0.741, 0.3707, 0.7409, 0.3337, 0.7779, 0.3336, 0.741, 0.3707, 0.704, 0.3707, 0.704, 0.3337, 0.7409, 0.3337, 0.9996, 0.6663, 0.9627, 0.6663, 0.9627, 0.6293, 0.9996, 0.6293, 0.9996, 0.6293, 0.9627, 0.6293, 0.9627, 0.5923, 0.9997, 0.5923, 0.9997, 0.5923, 0.9627, 0.5923, 0.9628, 0.5553, 0.9997, 0.5554, 0.9997, 0.5554, 0.9628, 0.5553, 0.9629, 0.5184, 0.9998, 0.5185, 0.9998, 0.5185, 0.9629, 0.5184, 0.9629, 0.4815, 0.9998, 0.4815, 0.9998, 0.4815, 0.9629, 0.4815, 0.9628, 0.4446, 0.9997, 0.4445, 0.9997, 0.4445, 0.9628, 0.4446, 0.9626, 0.4077, 0.9996, 0.4076, 0.9996, 0.4076, 0.9626, 0.4077, 0.9626, 0.3707, 0.9995, 0.3707, 0.9627, 0.6663, 0.9257, 0.6663, 0.9257, 0.6293, 0.9627, 0.6293, 0.9627, 0.6293, 0.9257, 0.6293, 0.9212, 0.5878, 0.9627, 0.5923, 0.9627, 0.5923, 0.9212, 0.5878, 0.9212, 0.5528, 0.9628, 0.5553, 0.9628, 0.5553, 0.9212, 0.5528, 0.9213, 0.5176, 0.9629, 0.5184, 0.9629, 0.5184, 0.9213, 0.5176, 0.9213, 0.4824, 0.9629, 0.4815, 0.9629, 0.4815, 0.9213, 0.4824, 0.9212, 0.4472, 0.9628, 0.4446, 0.9628, 0.4446, 0.9212, 0.4472, 0.9211, 0.4122, 0.9626, 0.4077, 0.9626, 0.4077, 0.9211, 0.4122, 0.9256, 0.3707, 0.9626, 0.3707, 0.9257, 0.6663, 0.8888, 0.6664, 0.8887, 0.6295, 0.9257, 0.6293, 0.9257, 0.6293, 0.8887, 0.6295, 0.8861, 0.5879, 0.9212, 0.5878, 0.9212, 0.5878, 0.8861, 0.5879, 0.8861, 0.5527, 0.9212, 0.5528, 0.9212, 0.5528, 0.8861, 0.5527, 0.8861, 0.5176, 0.9213, 0.5176, 0.9213, 0.5176, 0.8861, 0.5176, 0.8861, 0.4824, 0.9213, 0.4824, 0.9213, 0.4824, 0.8861, 0.4824, 0.8861, 0.4472, 0.9212, 0.4472, 0.9212, 0.4472, 0.8861, 0.4472, 0.8861, 0.4121, 0.9211, 0.4122, 0.9211, 0.4122, 0.8861, 0.4121, 0.8887, 0.3705, 0.9256, 0.3707, 0.8888, 0.6664, 0.8518, 0.6665, 0.8518, 0.6295, 0.8887, 0.6295, 0.8887, 0.6295, 0.8518, 0.6295, 0.8509, 0.5879, 0.8861, 0.5879, 0.8861, 0.5879, 0.8509, 0.5879, 0.8509, 0.5528, 0.8861, 0.5527, 0.8861, 0.5527, 0.8509, 0.5528, 0.8509, 0.5176, 0.8861, 0.5176, 0.8861, 0.5176, 0.8509, 0.5176, 0.8509, 0.4824, 0.8861, 0.4824, 0.8861, 0.4824, 0.8509, 0.4824, 0.8509, 0.4472, 0.8861, 0.4472, 0.8861, 0.4472, 0.8509, 0.4472, 0.8509, 0.4121, 0.8861, 0.4121, 0.8861, 0.4121, 0.8509, 0.4121, 0.8518, 0.3705, 0.8887, 0.3705, 0.8518, 0.6665, 0.8149, 0.6665, 0.8149, 0.6295, 0.8518, 0.6295, 0.8518, 0.6295, 0.8149, 0.6295, 0.8157, 0.5879, 0.8509, 0.5879, 0.8509, 0.5879, 0.8157, 0.5879, 0.8158, 0.5528, 0.8509, 0.5528, 0.8509, 0.5528, 0.8158, 0.5528, 0.8158, 0.5176, 0.8509, 0.5176, 0.8509, 0.5176, 0.8158, 0.5176, 0.8157, 0.4824, 0.8509, 0.4824, 0.8509, 0.4824, 0.8157, 0.4824, 0.8157, 0.4472, 0.8509, 0.4472, 0.8509, 0.4472, 0.8157, 0.4472, 0.8157, 0.4121, 0.8509, 0.4121, 0.8509, 0.4121, 0.8157, 0.4121, 0.8149, 0.3705, 0.8518, 0.3705, 0.8149, 0.6665, 0.7779, 0.6664, 0.778, 0.6295, 0.8149, 0.6295, 0.8149, 0.6295, 0.778, 0.6295, 0.7806, 0.5879, 0.8157, 0.5879, 0.8157, 0.5879, 0.7806, 0.5879, 0.7806, 0.5528, 0.8158, 0.5528, 0.8158, 0.5528, 0.7806, 0.5528, 0.7806, 0.5176, 0.8158, 0.5176, 0.8158, 0.5176, 0.7806, 0.5176, 0.7806, 0.4824, 0.8157, 0.4824, 0.8157, 0.4824, 0.7806, 0.4824, 0.7806, 0.4473, 0.8157, 0.4472, 0.8157, 0.4472, 0.7806, 0.4473, 0.7806, 0.4121, 0.8157, 0.4121, 0.8157, 0.4121, 0.7806, 0.4121, 0.778, 0.3705, 0.8149, 0.3705, 0.7779, 0.6664, 0.7409, 0.6663, 0.741, 0.6293, 0.778, 0.6295, 0.778, 0.6295, 0.741, 0.6293, 0.7455, 0.5878, 0.7806, 0.5879, 0.7806, 0.5879, 0.7455, 0.5878, 0.7454, 0.5528, 0.7806, 0.5528, 0.7806, 0.5528, 0.7454, 0.5528, 0.7454, 0.5176, 0.7806, 0.5176, 0.7806, 0.5176, 0.7454, 0.5176, 0.7454, 0.4824, 0.7806, 0.4824, 0.7806, 0.4824, 0.7454, 0.4824, 0.7454, 0.4472, 0.7806, 0.4473, 0.7806, 0.4473, 0.7454, 0.4472, 0.7455, 0.4122, 0.7806, 0.4121, 0.7806, 0.4121, 0.7455, 0.4122, 0.741, 0.3707, 0.778, 0.3705, 0.7409, 0.6663, 0.704, 0.6662, 0.7041, 0.6293, 0.741, 0.6293, 0.741, 0.6293, 0.7041, 0.6293, 0.704, 0.5923, 0.7455, 0.5878, 0.7455, 0.5878, 0.704, 0.5923, 0.7039, 0.5554, 0.7454, 0.5528, 0.7454, 0.5528, 0.7039, 0.5554, 0.7038, 0.5185, 0.7454, 0.5176, 0.7454, 0.5176, 0.7038, 0.5185, 0.7038, 0.4816, 0.7454, 0.4824, 0.7454, 0.4824, 0.7038, 0.4816, 0.7038, 0.4447, 0.7454, 0.4472, 0.7454, 0.4472, 0.7038, 0.4447, 0.704, 0.4077, 0.7455, 0.4122, 0.7455, 0.4122, 0.704, 0.4077, 0.704, 0.3707, 0.741, 0.3707, 0.704, 0.6662, 0.6671, 0.6662, 0.6671, 0.6293, 0.7041, 0.6293, 0.7041, 0.6293, 0.6671, 0.6293, 0.6671, 0.5924, 0.704, 0.5923, 0.704, 0.5923, 0.6671, 0.5924, 0.6669, 0.5555, 0.7039, 0.5554, 0.7039, 0.5554, 0.6669, 0.5555, 0.6669, 0.5185, 0.7038, 0.5185, 0.7038, 0.5185, 0.6669, 0.5185, 0.6669, 0.4815, 0.7038, 0.4816, 0.7038, 0.4816, 0.6669, 0.4815, 0.6669, 0.4446, 0.7038, 0.4447, 0.7038, 0.4447, 0.6669, 0.4446, 0.667, 0.4077, 0.704, 0.4077, 0.704, 0.4077, 0.667, 0.4077, 0.667, 0.3707, 0.704, 0.3707, 0.03732, 0.3338, 0.03735, 0.3707, 0.0004229, 0.3707, 0.0004188, 0.3338, 0.03735, 0.3707, 0.03734, 0.4077, 0.0003657, 0.4076, 0.0004229, 0.3707, 0.03734, 0.4077, 0.03719, 0.4447, 0.0002529, 0.4446, 0.0003657, 0.4076, 0.03719, 0.4447, 0.03713, 0.4816, 0.0001998, 0.4816, 0.0002529, 0.4446, 0.03713, 0.4816, 0.03713, 0.5185, 0.0002126, 0.5185, 0.0001998, 0.4816, 0.03713, 0.5185, 0.0372, 0.5554, 0.000285, 0.5555, 0.0002126, 0.5185, 0.0372, 0.5554, 0.03737, 0.5924, 0.0003805, 0.5924, 0.000285, 0.5555, 0.03737, 0.5924, 0.03739, 0.6293, 0.0004165, 0.6294, 0.0003805, 0.5924, 0.3329, 0.3337, 0.3329, 0.3706, 0.2959, 0.3707, 0.2959, 0.3337, 0.2959, 0.3337, 0.2959, 0.3707, 0.259, 0.3707, 0.259, 0.3337, 0.259, 0.3337, 0.259, 0.3707, 0.222, 0.3705, 0.2221, 0.3336, 0.2221, 0.3336, 0.222, 0.3705, 0.1851, 0.3705, 0.1851, 0.3335, 0.1851, 0.3335, 0.1851, 0.3705, 0.1482, 0.3705, 0.1481, 0.3335, 0.1481, 0.3335, 0.1482, 0.3705, 0.1113, 0.3705, 0.1112, 0.3336, 0.1112, 0.3336, 0.1113, 0.3705, 0.07433, 0.3707, 0.07422, 0.3337, 0.07422, 0.3337, 0.07433, 0.3707, 0.03735, 0.3707, 0.03732, 0.3338, 0.3329, 0.3706, 0.333, 0.4076, 0.296, 0.4076, 0.2959, 0.3707, 0.2959, 0.3707, 0.296, 0.4076, 0.2545, 0.4121, 0.259, 0.3707, 0.259, 0.3707, 0.2545, 0.4121, 0.2194, 0.4121, 0.222, 0.3705, 0.222, 0.3705, 0.2194, 0.4121, 0.1842, 0.4121, 0.1851, 0.3705, 0.1851, 0.3705, 0.1842, 0.4121, 0.1491, 0.4121, 0.1482, 0.3705, 0.1482, 0.3705, 0.1491, 0.4121, 0.1139, 0.4121, 0.1113, 0.3705, 0.1113, 0.3705, 0.1139, 0.4121, 0.07883, 0.4122, 0.07433, 0.3707, 0.07433, 0.3707, 0.07883, 0.4122, 0.03734, 0.4077, 0.03735, 0.3707, 0.333, 0.4076, 0.3331, 0.4445, 0.2961, 0.4446, 0.296, 0.4076, 0.296, 0.4076, 0.2961, 0.4446, 0.2545, 0.4472, 0.2545, 0.4121, 0.2545, 0.4121, 0.2545, 0.4472, 0.2194, 0.4472, 0.2194, 0.4121, 0.2194, 0.4121, 0.2194, 0.4472, 0.1842, 0.4472, 0.1842, 0.4121, 0.1842, 0.4121, 0.1842, 0.4472, 0.1491, 0.4472, 0.1491, 0.4121, 0.1491, 0.4121, 0.1491, 0.4472, 0.1139, 0.4473, 0.1139, 0.4121, 0.1139, 0.4121, 0.1139, 0.4473, 0.07876, 0.4473, 0.07883, 0.4122, 0.07883, 0.4122, 0.07876, 0.4473, 0.03719, 0.4447, 0.03734, 0.4077, 0.3331, 0.4445, 0.3331, 0.4815, 0.2962, 0.4815, 0.2961, 0.4446, 0.2961, 0.4446, 0.2962, 0.4815, 0.2546, 0.4824, 0.2545, 0.4472, 0.2545, 0.4472, 0.2546, 0.4824, 0.2194, 0.4824, 0.2194, 0.4472, 0.2194, 0.4472, 0.2194, 0.4824, 0.1843, 0.4824, 0.1842, 0.4472, 0.1842, 0.4472, 0.1843, 0.4824, 0.1491, 0.4824, 0.1491, 0.4472, 0.1491, 0.4472, 0.1491, 0.4824, 0.1139, 0.4824, 0.1139, 0.4473, 0.1139, 0.4473, 0.1139, 0.4824, 0.07873, 0.4824, 0.07876, 0.4473, 0.07876, 0.4473, 0.07873, 0.4824, 0.03713, 0.4816, 0.03719, 0.4447, 0.3331, 0.4815, 0.3331, 0.5184, 0.2962, 0.5184, 0.2962, 0.4815, 0.2962, 0.4815, 0.2962, 0.5184, 0.2546, 0.5176, 0.2546, 0.4824, 0.2546, 0.4824, 0.2546, 0.5176, 0.2194, 0.5176, 0.2194, 0.4824, 0.2194, 0.4824, 0.2194, 0.5176, 0.1843, 0.5176, 0.1843, 0.4824, 0.1843, 0.4824, 0.1843, 0.5176, 0.1491, 0.5176, 0.1491, 0.4824, 0.1491, 0.4824, 0.1491, 0.5176, 0.1139, 0.5176, 0.1139, 0.4824, 0.1139, 0.4824, 0.1139, 0.5176, 0.07874, 0.5176, 0.07873, 0.4824, 0.07873, 0.4824, 0.07874, 0.5176, 0.03713, 0.5185, 0.03713, 0.4816, 0.3331, 0.5184, 0.3331, 0.5554, 0.2962, 0.5553, 0.2962, 0.5184, 0.2962, 0.5184, 0.2962, 0.5553, 0.2546, 0.5527, 0.2546, 0.5176, 0.2546, 0.5176, 0.2546, 0.5527, 0.2194, 0.5527, 0.2194, 0.5176, 0.2194, 0.5176, 0.2194, 0.5527, 0.1843, 0.5528, 0.1843, 0.5176, 0.1843, 0.5176, 0.1843, 0.5528, 0.1491, 0.5528, 0.1491, 0.5176, 0.1491, 0.5176, 0.1491, 0.5528, 0.1139, 0.5528, 0.1139, 0.5176, 0.1139, 0.5176, 0.1139, 0.5528, 0.07879, 0.5528, 0.07874, 0.5176, 0.07874, 0.5176, 0.07879, 0.5528, 0.0372, 0.5554, 0.03713, 0.5185, 0.3331, 0.5554, 0.333, 0.5924, 0.296, 0.5923, 0.2962, 0.5553, 0.2962, 0.5553, 0.296, 0.5923, 0.2545, 0.5878, 0.2546, 0.5527, 0.2546, 0.5527, 0.2545, 0.5878, 0.2195, 0.5879, 0.2194, 0.5527, 0.2194, 0.5527, 0.2195, 0.5879, 0.1843, 0.5879, 0.1843, 0.5528, 0.1843, 0.5528, 0.1843, 0.5879, 0.1491, 0.5879, 0.1491, 0.5528, 0.1491, 0.5528, 0.1491, 0.5879, 0.1139, 0.5879, 0.1139, 0.5528, 0.1139, 0.5528, 0.1139, 0.5879, 0.07885, 0.5879, 0.07879, 0.5528, 0.07879, 0.5528, 0.07885, 0.5879, 0.03737, 0.5924, 0.0372, 0.5554, 0.333, 0.5924, 0.3329, 0.6293, 0.296, 0.6293, 0.296, 0.5923, 0.296, 0.5923, 0.296, 0.6293, 0.259, 0.6293, 0.2545, 0.5878, 0.2545, 0.5878, 0.259, 0.6293, 0.2221, 0.6295, 0.2195, 0.5879, 0.2195, 0.5879, 0.2221, 0.6295, 0.1852, 0.6295, 0.1843, 0.5879, 0.1843, 0.5879, 0.1852, 0.6295, 0.1483, 0.6295, 0.1491, 0.5879, 0.1491, 0.5879, 0.1483, 0.6295, 0.1114, 0.6295, 0.1139, 0.5879, 0.1139, 0.5879, 0.1114, 0.6295, 0.07438, 0.6294, 0.07885, 0.5879, 0.07885, 0.5879, 0.07438, 0.6294, 0.03739, 0.6293, 0.03737, 0.5924, 0.3329, 0.6293, 0.3329, 0.6662, 0.296, 0.6662, 0.296, 0.6293, 0.296, 0.6293, 0.296, 0.6662, 0.2591, 0.6663, 0.259, 0.6293, 0.259, 0.6293, 0.2591, 0.6663, 0.2222, 0.6664, 0.2221, 0.6295, 0.2221, 0.6295, 0.2222, 0.6664, 0.1852, 0.6665, 0.1852, 0.6295, 0.1852, 0.6295, 0.1852, 0.6665, 0.1482, 0.6665, 0.1483, 0.6295, 0.1483, 0.6295, 0.1482, 0.6665, 0.1113, 0.6664, 0.1114, 0.6295, 0.1114, 0.6295, 0.1113, 0.6664, 0.07435, 0.6663, 0.07438, 0.6294, 0.07438, 0.6294, 0.07435, 0.6663, 0.03739, 0.6663, 0.03739, 0.6293, 0.3707, 0.3338, 0.3707, 0.3707, 0.3338, 0.3707, 0.3338, 0.3338, 0.3707, 0.3707, 0.3707, 0.4077, 0.3337, 0.4076, 0.3338, 0.3707, 0.3707, 0.4077, 0.3706, 0.4446, 0.3336, 0.4445, 0.3337, 0.4076, 0.3706, 0.4446, 0.3705, 0.4815, 0.3335, 0.4815, 0.3336, 0.4445, 0.3705, 0.4815, 0.3705, 0.5184, 0.3335, 0.5185, 0.3335, 0.4815, 0.3705, 0.5184, 0.3705, 0.5553, 0.3336, 0.5554, 0.3335, 0.5185, 0.3705, 0.5553, 0.3707, 0.5923, 0.3337, 0.5923, 0.3336, 0.5554, 0.3707, 0.5923, 0.3707, 0.6293, 0.3337, 0.6293, 0.3337, 0.5923, 0.6663, 0.3338, 0.6663, 0.3707, 0.6293, 0.3707, 0.6294, 0.3338, 0.6294, 0.3338, 0.6293, 0.3707, 0.5924, 0.3707, 0.5924, 0.3337, 0.5924, 0.3337, 0.5924, 0.3707, 0.5554, 0.3705, 0.5555, 0.3336, 0.5555, 0.3336, 0.5554, 0.3705, 0.5185, 0.3705, 0.5185, 0.3335, 0.5185, 0.3335, 0.5185, 0.3705, 0.4816, 0.3705, 0.4816, 0.3335, 0.4816, 0.3335, 0.4816, 0.3705, 0.4447, 0.3705, 0.4446, 0.3336, 0.4446, 0.3336, 0.4447, 0.3705, 0.4077, 0.3707, 0.4076, 0.3337, 0.4076, 0.3337, 0.4077, 0.3707, 0.3707, 0.3707, 0.3707, 0.3338, 0.6663, 0.3707, 0.6663, 0.4077, 0.6294, 0.4077, 0.6293, 0.3707, 0.6293, 0.3707, 0.6294, 0.4077, 0.5879, 0.4122, 0.5924, 0.3707, 0.5924, 0.3707, 0.5879, 0.4122, 0.5528, 0.4121, 0.5554, 0.3705, 0.5554, 0.3705, 0.5528, 0.4121, 0.5176, 0.4121, 0.5185, 0.3705, 0.5185, 0.3705, 0.5176, 0.4121, 0.4824, 0.4121, 0.4816, 0.3705, 0.4816, 0.3705, 0.4824, 0.4121, 0.4473, 0.4121, 0.4447, 0.3705, 0.4447, 0.3705, 0.4473, 0.4121, 0.4122, 0.4122, 0.4077, 0.3707, 0.4077, 0.3707, 0.4122, 0.4122, 0.3707, 0.4077, 0.3707, 0.3707, 0.6663, 0.4077, 0.6664, 0.4446, 0.6295, 0.4447, 0.6294, 0.4077, 0.6294, 0.4077, 0.6295, 0.4447, 0.5879, 0.4473, 0.5879, 0.4122, 0.5879, 0.4122, 0.5879, 0.4473, 0.5528, 0.4473, 0.5528, 0.4121, 0.5528, 0.4121, 0.5528, 0.4473, 0.5176, 0.4473, 0.5176, 0.4121, 0.5176, 0.4121, 0.5176, 0.4473, 0.4824, 0.4472, 0.4824, 0.4121, 0.4824, 0.4121, 0.4824, 0.4472, 0.4473, 0.4472, 0.4473, 0.4121, 0.4473, 0.4121, 0.4473, 0.4472, 0.4121, 0.4472, 0.4122, 0.4122, 0.4122, 0.4122, 0.4121, 0.4472, 0.3706, 0.4446, 0.3707, 0.4077, 0.6664, 0.4446, 0.6665, 0.4816, 0.6296, 0.4816, 0.6295, 0.4447, 0.6295, 0.4447, 0.6296, 0.4816, 0.5879, 0.4824, 0.5879, 0.4473, 0.5879, 0.4473, 0.5879, 0.4824, 0.5528, 0.4824, 0.5528, 0.4473, 0.5528, 0.4473, 0.5528, 0.4824, 0.5176, 0.4824, 0.5176, 0.4473, 0.5176, 0.4473, 0.5176, 0.4824, 0.4824, 0.4824, 0.4824, 0.4472, 0.4824, 0.4472, 0.4824, 0.4824, 0.4473, 0.4824, 0.4473, 0.4472, 0.4473, 0.4472, 0.4473, 0.4824, 0.4121, 0.4824, 0.4121, 0.4472, 0.4121, 0.4472, 0.4121, 0.4824, 0.3705, 0.4815, 0.3706, 0.4446, 0.6665, 0.4816, 0.6665, 0.5185, 0.6295, 0.5185, 0.6296, 0.4816, 0.6296, 0.4816, 0.6295, 0.5185, 0.5879, 0.5176, 0.5879, 0.4824, 0.5879, 0.4824, 0.5879, 0.5176, 0.5528, 0.5176, 0.5528, 0.4824, 0.5528, 0.4824, 0.5528, 0.5176, 0.5176, 0.5176, 0.5176, 0.4824, 0.5176, 0.4824, 0.5176, 0.5176, 0.4824, 0.5176, 0.4824, 0.4824, 0.4824, 0.4824, 0.4824, 0.5176, 0.4472, 0.5176, 0.4473, 0.4824, 0.4473, 0.4824, 0.4472, 0.5176, 0.4121, 0.5176, 0.4121, 0.4824, 0.4121, 0.4824, 0.4121, 0.5176, 0.3705, 0.5184, 0.3705, 0.4815, 0.6665, 0.5185, 0.6664, 0.5555, 0.6295, 0.5554, 0.6295, 0.5185, 0.6295, 0.5185, 0.6295, 0.5554, 0.5879, 0.5528, 0.5879, 0.5176, 0.5879, 0.5176, 0.5879, 0.5528, 0.5527, 0.5528, 0.5528, 0.5176, 0.5528, 0.5176, 0.5527, 0.5528, 0.5176, 0.5528, 0.5176, 0.5176, 0.5176, 0.5176, 0.5176, 0.5528, 0.4824, 0.5528, 0.4824, 0.5176, 0.4824, 0.5176, 0.4824, 0.5528, 0.4472, 0.5527, 0.4472, 0.5176, 0.4472, 0.5176, 0.4472, 0.5527, 0.4121, 0.5528, 0.4121, 0.5176, 0.4121, 0.5176, 0.4121, 0.5528, 0.3705, 0.5553, 0.3705, 0.5184, 0.6664, 0.5555, 0.6663, 0.5924, 0.6293, 0.5923, 0.6295, 0.5554, 0.6295, 0.5554, 0.6293, 0.5923, 0.5878, 0.5878, 0.5879, 0.5528, 0.5879, 0.5528, 0.5878, 0.5878, 0.5528, 0.5879, 0.5527, 0.5528, 0.5527, 0.5528, 0.5528, 0.5879, 0.5176, 0.5879, 0.5176, 0.5528, 0.5176, 0.5528, 0.5176, 0.5879, 0.4824, 0.5879, 0.4824, 0.5528, 0.4824, 0.5528, 0.4824, 0.5879, 0.4472, 0.5879, 0.4472, 0.5527, 0.4472, 0.5527, 0.4472, 0.5879, 0.4122, 0.5878, 0.4121, 0.5528, 0.4121, 0.5528, 0.4122, 0.5878, 0.3707, 0.5923, 0.3705, 0.5553, 0.6663, 0.5924, 0.6662, 0.6294, 0.6293, 0.6293, 0.6293, 0.5923, 0.6293, 0.5923, 0.6293, 0.6293, 0.5923, 0.6293, 0.5878, 0.5878, 0.5878, 0.5878, 0.5923, 0.6293, 0.5553, 0.6295, 0.5528, 0.5879, 0.5528, 0.5879, 0.5553, 0.6295, 0.5184, 0.6295, 0.5176, 0.5879, 0.5176, 0.5879, 0.5184, 0.6295, 0.4815, 0.6295, 0.4824, 0.5879, 0.4824, 0.5879, 0.4815, 0.6295, 0.4446, 0.6295, 0.4472, 0.5879, 0.4472, 0.5879, 0.4446, 0.6295, 0.4077, 0.6293, 0.4122, 0.5878, 0.4122, 0.5878, 0.4077, 0.6293, 0.3707, 0.6293, 0.3707, 0.5923, 0.6662, 0.6294, 0.6662, 0.6662, 0.6293, 0.6662, 0.6293, 0.6293, 0.6293, 0.6293, 0.6293, 0.6662, 0.5924, 0.6663, 0.5923, 0.6293, 0.5923, 0.6293, 0.5924, 0.6663, 0.5554, 0.6664, 0.5553, 0.6295, 0.5553, 0.6295, 0.5554, 0.6664, 0.5185, 0.6665, 0.5184, 0.6295, 0.5184, 0.6295, 0.5185, 0.6665, 0.4815, 0.6665, 0.4815, 0.6295, 0.4815, 0.6295, 0.4815, 0.6665, 0.4446, 0.6664, 0.4446, 0.6295, 0.4446, 0.6295, 0.4446, 0.6664, 0.4076, 0.6663, 0.4077, 0.6293, 0.4077, 0.6293, 0.4076, 0.6663, 0.3707, 0.6663, 0.3707, 0.6293, 0.296, 0.9995, 0.296, 0.9626, 0.3329, 0.9626, 0.3329, 0.9995, 0.296, 0.9626, 0.296, 0.9256, 0.333, 0.9257, 0.3329, 0.9626, 0.296, 0.9256, 0.2961, 0.8887, 0.3331, 0.8888, 0.333, 0.9257, 0.2961, 0.8887, 0.2962, 0.8518, 0.3331, 0.8518, 0.3331, 0.8888, 0.2962, 0.8518, 0.2962, 0.8149, 0.3331, 0.8148, 0.3331, 0.8518, 0.2962, 0.8149, 0.2961, 0.778, 0.3331, 0.7779, 0.3331, 0.8148, 0.2961, 0.778, 0.296, 0.741, 0.333, 0.7409, 0.3331, 0.7779, 0.296, 0.741, 0.296, 0.704, 0.3329, 0.704, 0.333, 0.7409, 0.0003754, 0.9996, 0.000378, 0.9627, 0.03736, 0.9626, 0.03734, 0.9996, 0.03734, 0.9996, 0.03736, 0.9626, 0.07434, 0.9627, 0.0743, 0.9996, 0.0743, 0.9996, 0.07434, 0.9627, 0.1113, 0.9628, 0.1112, 0.9997, 0.1112, 0.9997, 0.1113, 0.9628, 0.1482, 0.9629, 0.1482, 0.9998, 0.1482, 0.9998, 0.1482, 0.9629, 0.1851, 0.9629, 0.1852, 0.9998, 0.1852, 0.9998, 0.1851, 0.9629, 0.222, 0.9628, 0.2221, 0.9997, 0.2221, 0.9997, 0.222, 0.9628, 0.259, 0.9626, 0.2591, 0.9996, 0.2591, 0.9996, 0.259, 0.9626, 0.296, 0.9626, 0.296, 0.9995, 0.000378, 0.9627, 0.0003532, 0.9257, 0.03734, 0.9257, 0.03736, 0.9626, 0.03736, 0.9626, 0.03734, 0.9257, 0.07882, 0.9212, 0.07434, 0.9627, 0.07434, 0.9627, 0.07882, 0.9212, 0.1139, 0.9212, 0.1113, 0.9628, 0.1113, 0.9628, 0.1139, 0.9212, 0.1491, 0.9213, 0.1482, 0.9629, 0.1482, 0.9629, 0.1491, 0.9213, 0.1843, 0.9213, 0.1851, 0.9629, 0.1851, 0.9629, 0.1843, 0.9213, 0.2194, 0.9212, 0.222, 0.9628, 0.222, 0.9628, 0.2194, 0.9212, 0.2545, 0.9211, 0.259, 0.9626, 0.259, 0.9626, 0.2545, 0.9211, 0.296, 0.9256, 0.296, 0.9626, 0.0003532, 0.9257, 0.0002679, 0.8888, 0.03718, 0.8887, 0.03734, 0.9257, 0.03734, 0.9257, 0.03718, 0.8887, 0.07877, 0.8861, 0.07882, 0.9212, 0.07882, 0.9212, 0.07877, 0.8861, 0.1139, 0.8861, 0.1139, 0.9212, 0.1139, 0.9212, 0.1139, 0.8861, 0.1491, 0.8861, 0.1491, 0.9213, 0.1491, 0.9213, 0.1491, 0.8861, 0.1843, 0.8861, 0.1843, 0.9213, 0.1843, 0.9213, 0.1843, 0.8861, 0.2194, 0.8861, 0.2194, 0.9212, 0.2194, 0.9212, 0.2194, 0.8861, 0.2546, 0.8861, 0.2545, 0.9211, 0.2545, 0.9211, 0.2546, 0.8861, 0.2961, 0.8887, 0.296, 0.9256, 0.0002679, 0.8888, 0.0002046, 0.8518, 0.03712, 0.8518, 0.03718, 0.8887, 0.03718, 0.8887, 0.03712, 0.8518, 0.07873, 0.8509, 0.07877, 0.8861, 0.07877, 0.8861, 0.07873, 0.8509, 0.1139, 0.8509, 0.1139, 0.8861, 0.1139, 0.8861, 0.1139, 0.8509, 0.1491, 0.8509, 0.1491, 0.8861, 0.1491, 0.8861, 0.1491, 0.8509, 0.1842, 0.8509, 0.1843, 0.8861, 0.1843, 0.8861, 0.1842, 0.8509, 0.2194, 0.8509, 0.2194, 0.8861, 0.2194, 0.8861, 0.2194, 0.8509, 0.2546, 0.8509, 0.2546, 0.8861, 0.2546, 0.8861, 0.2546, 0.8509, 0.2962, 0.8518, 0.2961, 0.8887, 0.0002046, 0.8518, 0.0001998, 0.8149, 0.03712, 0.8149, 0.03712, 0.8518, 0.03712, 0.8518, 0.03712, 0.8149, 0.07873, 0.8157, 0.07873, 0.8509, 0.07873, 0.8509, 0.07873, 0.8157, 0.1139, 0.8157, 0.1139, 0.8509, 0.1139, 0.8509, 0.1139, 0.8157, 0.1491, 0.8157, 0.1491, 0.8509, 0.1491, 0.8509, 0.1491, 0.8157, 0.1842, 0.8157, 0.1842, 0.8509, 0.1842, 0.8509, 0.1842, 0.8157, 0.2194, 0.8157, 0.2194, 0.8509, 0.2194, 0.8509, 0.2194, 0.8157, 0.2546, 0.8157, 0.2546, 0.8509, 0.2546, 0.8509, 0.2546, 0.8157, 0.2962, 0.8149, 0.2962, 0.8518, 0.0001998, 0.8149, 0.0002601, 0.7779, 0.03719, 0.778, 0.03712, 0.8149, 0.03712, 0.8149, 0.03719, 0.778, 0.07876, 0.7806, 0.07873, 0.8157, 0.07873, 0.8157, 0.07876, 0.7806, 0.1139, 0.7806, 0.1139, 0.8157, 0.1139, 0.8157, 0.1139, 0.7806, 0.1491, 0.7806, 0.1491, 0.8157, 0.1491, 0.8157, 0.1491, 0.7806, 0.1842, 0.7806, 0.1842, 0.8157, 0.1842, 0.8157, 0.1842, 0.7806, 0.2194, 0.7806, 0.2194, 0.8157, 0.2194, 0.8157, 0.2194, 0.7806, 0.2545, 0.7806, 0.2546, 0.8157, 0.2546, 0.8157, 0.2545, 0.7806, 0.2961, 0.778, 0.2962, 0.8149, 0.0002601, 0.7779, 0.0003794, 0.7409, 0.03736, 0.741, 0.03719, 0.778, 0.03719, 0.778, 0.03736, 0.741, 0.07884, 0.7455, 0.07876, 0.7806, 0.07876, 0.7806, 0.07884, 0.7455, 0.1139, 0.7454, 0.1139, 0.7806, 0.1139, 0.7806, 0.1139, 0.7454, 0.1491, 0.7454, 0.1491, 0.7806, 0.1491, 0.7806, 0.1491, 0.7454, 0.1842, 0.7454, 0.1842, 0.7806, 0.1842, 0.7806, 0.1842, 0.7454, 0.2194, 0.7454, 0.2194, 0.7806, 0.2194, 0.7806, 0.2194, 0.7454, 0.2545, 0.7455, 0.2545, 0.7806, 0.2545, 0.7806, 0.2545, 0.7455, 0.296, 0.741, 0.2961, 0.778, 0.0003794, 0.7409, 0.0004429, 0.704, 0.03737, 0.7041, 0.03736, 0.741, 0.03736, 0.741, 0.03737, 0.7041, 0.07434, 0.704, 0.07884, 0.7455, 0.07884, 0.7455, 0.07434, 0.704, 0.1113, 0.7039, 0.1139, 0.7454, 0.1139, 0.7454, 0.1113, 0.7039, 0.1482, 0.7038, 0.1491, 0.7454, 0.1491, 0.7454, 0.1482, 0.7038, 0.1851, 0.7038, 0.1842, 0.7454, 0.1842, 0.7454, 0.1851, 0.7038, 0.222, 0.7038, 0.2194, 0.7454, 0.2194, 0.7454, 0.222, 0.7038, 0.259, 0.704, 0.2545, 0.7455, 0.2545, 0.7455, 0.259, 0.704, 0.296, 0.704, 0.296, 0.741, 0.0004429, 0.704, 0.0004443, 0.6671, 0.03734, 0.6671, 0.03737, 0.7041, 0.03737, 0.7041, 0.03734, 0.6671, 0.07424, 0.6671, 0.07434, 0.704, 0.07434, 0.704, 0.07424, 0.6671, 0.1112, 0.6669, 0.1113, 0.7039, 0.1113, 0.7039, 0.1112, 0.6669, 0.1482, 0.6669, 0.1482, 0.7038, 0.1482, 0.7038, 0.1482, 0.6669, 0.1851, 0.6669, 0.1851, 0.7038, 0.1851, 0.7038, 0.1851, 0.6669, 0.2221, 0.6669, 0.222, 0.7038, 0.222, 0.7038, 0.2221, 0.6669, 0.259, 0.667, 0.259, 0.704, 0.259, 0.704, 0.259, 0.667, 0.296, 0.667, 0.296, 0.704, 0.3707, 0.0004545, 0.3707, 0.03738, 0.3338, 0.03736, 0.3338, 0.0004623, 0.3707, 0.03738, 0.3707, 0.07437, 0.3337, 0.07427, 0.3338, 0.03736, 0.3707, 0.07437, 0.3705, 0.1113, 0.3336, 0.1112, 0.3337, 0.07427, 0.3705, 0.1113, 0.3705, 0.1482, 0.3335, 0.1482, 0.3336, 0.1112, 0.3705, 0.1482, 0.3705, 0.1851, 0.3335, 0.1852, 0.3335, 0.1482, 0.3705, 0.1851, 0.3705, 0.222, 0.3336, 0.2221, 0.3335, 0.1852, 0.3705, 0.222, 0.3707, 0.259, 0.3337, 0.259, 0.3336, 0.2221, 0.3707, 0.259, 0.3707, 0.296, 0.3337, 0.296, 0.3337, 0.259, 0.6663, 0.0003876, 0.6663, 0.03735, 0.6293, 0.03736, 0.6293, 0.0003847, 0.6293, 0.0003847, 0.6293, 0.03736, 0.5923, 0.03734, 0.5924, 0.0003558, 0.5924, 0.0003558, 0.5923, 0.03734, 0.5554, 0.03718, 0.5554, 0.000268, 0.5554, 0.000268, 0.5554, 0.03718, 0.5185, 0.03713, 0.5185, 0.0002037, 0.5185, 0.0002037, 0.5185, 0.03713, 0.4816, 0.03713, 0.4815, 0.0001998, 0.4815, 0.0001998, 0.4816, 0.03713, 0.4447, 0.0372, 0.4446, 0.0002627, 0.4446, 0.0002627, 0.4447, 0.0372, 0.4077, 0.03737, 0.4076, 0.000386, 0.4076, 0.000386, 0.4077, 0.03737, 0.3707, 0.03738, 0.3707, 0.0004545, 0.6663, 0.03735, 0.6663, 0.07431, 0.6293, 0.07435, 0.6293, 0.03736, 0.6293, 0.03736, 0.6293, 0.07435, 0.5879, 0.07883, 0.5923, 0.03734, 0.5923, 0.03734, 0.5879, 0.07883, 0.5528, 0.07877, 0.5554, 0.03718, 0.5554, 0.03718, 0.5528, 0.07877, 0.5176, 0.07873, 0.5185, 0.03713, 0.5185, 0.03713, 0.5176, 0.07873, 0.4824, 0.07874, 0.4816, 0.03713, 0.4816, 0.03713, 0.4824, 0.07874, 0.4472, 0.07877, 0.4447, 0.0372, 0.4447, 0.0372, 0.4472, 0.07877, 0.4122, 0.07886, 0.4077, 0.03737, 0.4077, 0.03737, 0.4122, 0.07886, 0.3707, 0.07437, 0.3707, 0.03738, 0.6663, 0.07431, 0.6664, 0.1112, 0.6295, 0.1113, 0.6293, 0.07435, 0.6293, 0.07435, 0.6295, 0.1113, 0.5879, 0.1139, 0.5879, 0.07883, 0.5879, 0.07883, 0.5879, 0.1139, 0.5528, 0.1139, 0.5528, 0.07877, 0.5528, 0.07877, 0.5528, 0.1139, 0.5176, 0.1139, 0.5176, 0.07873, 0.5176, 0.07873, 0.5176, 0.1139, 0.4824, 0.1139, 0.4824, 0.07874, 0.4824, 0.07874, 0.4824, 0.1139, 0.4473, 0.1139, 0.4472, 0.07877, 0.4472, 0.07877, 0.4473, 0.1139, 0.4121, 0.1139, 0.4122, 0.07886, 0.4122, 0.07886, 0.4121, 0.1139, 0.3705, 0.1113, 0.3707, 0.07437, 0.6664, 0.1112, 0.6665, 0.1482, 0.6296, 0.1482, 0.6295, 0.1113, 0.6295, 0.1113, 0.6296, 0.1482, 0.5879, 0.1491, 0.5879, 0.1139, 0.5879, 0.1139, 0.5879, 0.1491, 0.5528, 0.1491, 0.5528, 0.1139, 0.5528, 0.1139, 0.5528, 0.1491, 0.5176, 0.1491, 0.5176, 0.1139, 0.5176, 0.1139, 0.5176, 0.1491, 0.4824, 0.1491, 0.4824, 0.1139, 0.4824, 0.1139, 0.4824, 0.1491, 0.4473, 0.1491, 0.4473, 0.1139, 0.4473, 0.1139, 0.4473, 0.1491, 0.4121, 0.1491, 0.4121, 0.1139, 0.4121, 0.1139, 0.4121, 0.1491, 0.3705, 0.1482, 0.3705, 0.1113, 0.6665, 0.1482, 0.6665, 0.1851, 0.6296, 0.1851, 0.6296, 0.1482, 0.6296, 0.1482, 0.6296, 0.1851, 0.5879, 0.1843, 0.5879, 0.1491, 0.5879, 0.1491, 0.5879, 0.1843, 0.5528, 0.1843, 0.5528, 0.1491, 0.5528, 0.1491, 0.5528, 0.1843, 0.5176, 0.1843, 0.5176, 0.1491, 0.5176, 0.1491, 0.5176, 0.1843, 0.4824, 0.1843, 0.4824, 0.1491, 0.4824, 0.1491, 0.4824, 0.1843, 0.4473, 0.1843, 0.4473, 0.1491, 0.4473, 0.1491, 0.4473, 0.1843, 0.4121, 0.1843, 0.4121, 0.1491, 0.4121, 0.1491, 0.4121, 0.1843, 0.3705, 0.1851, 0.3705, 0.1482, 0.6665, 0.1851, 0.6664, 0.2221, 0.6295, 0.222, 0.6296, 0.1851, 0.6296, 0.1851, 0.6295, 0.222, 0.5879, 0.2194, 0.5879, 0.1843, 0.5879, 0.1843, 0.5879, 0.2194, 0.5528, 0.2194, 0.5528, 0.1843, 0.5528, 0.1843, 0.5528, 0.2194, 0.5176, 0.2194, 0.5176, 0.1843, 0.5176, 0.1843, 0.5176, 0.2194, 0.4824, 0.2194, 0.4824, 0.1843, 0.4824, 0.1843, 0.4824, 0.2194, 0.4473, 0.2194, 0.4473, 0.1843, 0.4473, 0.1843, 0.4473, 0.2194, 0.4121, 0.2194, 0.4121, 0.1843, 0.4121, 0.1843, 0.4121, 0.2194, 0.3705, 0.222, 0.3705, 0.1851, 0.6664, 0.2221, 0.6663, 0.2591, 0.6293, 0.259, 0.6295, 0.222, 0.6295, 0.222, 0.6293, 0.259, 0.5878, 0.2545, 0.5879, 0.2194, 0.5879, 0.2194, 0.5878, 0.2545, 0.5528, 0.2546, 0.5528, 0.2194, 0.5528, 0.2194, 0.5528, 0.2546, 0.5176, 0.2546, 0.5176, 0.2194, 0.5176, 0.2194, 0.5176, 0.2546, 0.4824, 0.2546, 0.4824, 0.2194, 0.4824, 0.2194, 0.4824, 0.2546, 0.4473, 0.2546, 0.4473, 0.2194, 0.4473, 0.2194, 0.4473, 0.2546, 0.4122, 0.2545, 0.4121, 0.2194, 0.4121, 0.2194, 0.4122, 0.2545, 0.3707, 0.259, 0.3705, 0.222, 0.6663, 0.2591, 0.6662, 0.296, 0.6293, 0.2959, 0.6293, 0.259, 0.6293, 0.259, 0.6293, 0.2959, 0.5923, 0.296, 0.5878, 0.2545, 0.5878, 0.2545, 0.5923, 0.296, 0.5554, 0.2961, 0.5528, 0.2546, 0.5528, 0.2546, 0.5554, 0.2961, 0.5185, 0.2962, 0.5176, 0.2546, 0.5176, 0.2546, 0.5185, 0.2962, 0.4816, 0.2962, 0.4824, 0.2546, 0.4824, 0.2546, 0.4816, 0.2962, 0.4447, 0.2962, 0.4473, 0.2546, 0.4473, 0.2546, 0.4447, 0.2962, 0.4077, 0.296, 0.4122, 0.2545, 0.4122, 0.2545, 0.4077, 0.296, 0.3707, 0.296, 0.3707, 0.259, 0.6662, 0.296, 0.6662, 0.3329, 0.6293, 0.3329, 0.6293, 0.2959, 0.6293, 0.2959, 0.6293, 0.3329, 0.5924, 0.3329, 0.5923, 0.296, 0.5923, 0.296, 0.5924, 0.3329, 0.5555, 0.3331, 0.5554, 0.2961, 0.5554, 0.2961, 0.5555, 0.3331, 0.5185, 0.3331, 0.5185, 0.2962, 0.5185, 0.2962, 0.5185, 0.3331, 0.4815, 0.3331, 0.4816, 0.2962, 0.4816, 0.2962, 0.4815, 0.3331, 0.4446, 0.3331, 0.4447, 0.2962, 0.4447, 0.2962, 0.4446, 0.3331, 0.4077, 0.333, 0.4077, 0.296, 0.4077, 0.296, 0.4077, 0.333, 0.3707, 0.333, 0.3707, 0.296])
me_cube.materials.append(mat_material)
me_cube.use_remesh_preserve_volume = False
me_cube.use_remesh_preserve_attributes = False
me_cube.use_mirror_vertex_groups = False
me_cube.update()

# ---- objects
ob_sun = bpy.data.objects.new('Sun', light_sun)
ob_cube = bpy.data.objects.new('Cube', me_cube)
ob_camera = bpy.data.objects.new('Camera', cam_camera)

# ---- transforms, parenting, visibility, modifiers, constraints
ob_sun.location = (4.432, 3.393, 7.798)
ob_sun.rotation_euler = (0.0, 0.4857, 0.6886)
ob_sun.lineart.crease_threshold = 0.0
ob_cube.location = (0.0, 0.0, 0.0)
ob_cube.lock_rotations_4d = False
ob_cube.empty_display_type = 'ARROWS'
ob_cube.lineart.crease_threshold = 0.0
_m = ob_cube.modifiers.new('Bevel', 'BEVEL')
_m.limit_method = 'NONE'
_m.spread = 0.0
ob_camera.location = (7.481, -6.508, 5.344)
ob_camera.rotation_euler = (1.109, 0.01082, 0.8149)
ob_camera.lock_rotations_4d = False
ob_camera.empty_display_type = 'ARROWS'
ob_camera.color = (0.0, 0.0, 0.0, 0.0)
ob_camera.display_type = 'WIRE'
ob_camera.lineart.crease_threshold = 0.0

# ---- collection membership
col_collection_1.objects.link(ob_sun)
col_collection_1.objects.link(ob_cube)
col_collection_1.objects.link(ob_camera)

# ---- scene / render settings (as saved in the file)
scene.camera = ob_camera
scene.frame_start = 1; scene.frame_end = 250; scene.frame_set(1)
scene.render.engine = 'BLENDER_EEVEE_NEXT'
scene.render.resolution_percentage = 50
scene.render.dither_intensity = 0.0
scene.cycles.use_denoising = False
scene.cycles.samples = 10
scene.cycles.sampling_pattern = 'TABULATED_SOBOL'
scene.cycles.light_sampling_threshold = 0.0
scene.cycles.use_adaptive_sampling = False
scene.cycles.use_light_tree = False
scene.cycles.blur_glossy = 0.0
scene.cycles.volume_bounces = 1
scene.cycles.pixel_filter_type = 'GAUSSIAN'
scene.cycles.sample_clamp_indirect = 0.0
scene.view_settings.view_transform = 'Standard'
bpy.context.view_layer.update()
